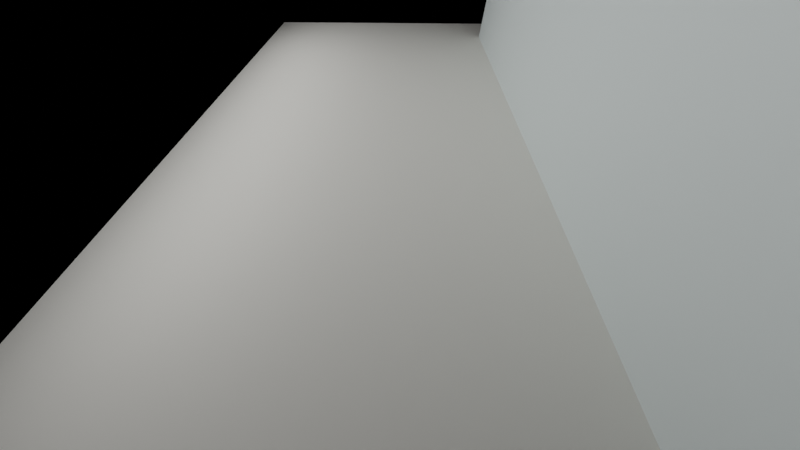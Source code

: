# Source: simple.blend  (saved by Blender 2.82.7; exported with 4.5.12 LTS)
import bpy
from mathutils import Matrix  # noqa: F401  (used for matrix-valued properties, if any)

bpy.ops.wm.read_factory_settings(use_empty=True)
scene = bpy.context.scene
scene.name = 'TargetScene'

# ---- collections
col_collection_001 = bpy.data.collections.new('Collection.001'); scene.collection.children.link(col_collection_001)

# ---- images (referenced by path relative to the original .blend; pixels are not part of the script)
import os
ASSET_DIR = os.environ.get("B2B_ASSET_DIR", "")  # directory of the original .blend (textures are referenced by path, not embedded)
HERE = os.path.dirname(os.path.abspath(__file__))  # packed textures are extracted next to this script under _unpacked/

def load_image(name, relpath, width, height, colorspace="sRGB"):
    """Load a texture the original file referenced (path relative to the .blend, or extracted next to this script)."""
    p = next((c for c in (os.path.join(HERE, relpath), os.path.join(ASSET_DIR, relpath)) if relpath and os.path.exists(c)), "")
    if p:
        img = bpy.data.images.load(p, check_existing=True)
        img.name = name
    else:  # same state as the original file: an image datablock whose file is absent (Cycles renders it pink)
        img = bpy.data.images.new(name, width, height)
        img.source = "FILE"
        img.filepath = "//" + (relpath or name)
    img.colorspace_settings.name = colorspace
    return img
img_background_exr = load_image('background.exr', 'background.exr', 1024, 1024, 'Linear Rec.709')

# ---- materials (node trees are filled in below, after node groups)
mat_material_003 = bpy.data.materials.new('Material.003')
mat_material_003.diffuse_color = (1.0, 0.9787, 0.9163, 1.0)
mat_material = bpy.data.materials.new('Material')
mat_material_4_c = bpy.data.materials.new('Material_4_c')
mat_material_4_c.diffuse_color = (0.552, 0.02122, 0.01096, 1.0)

# ---- node groups
ng_lego_standard = bpy.data.node_groups.new('Lego Standard', 'ShaderNodeTree')
_s = ng_lego_standard.interface.new_socket(name='Shader', in_out='OUTPUT', socket_type='NodeSocketShader')
_s = ng_lego_standard.interface.new_socket(name='Color', in_out='INPUT', socket_type='NodeSocketColor')
_s = ng_lego_standard.interface.new_socket(name='Normal', in_out='INPUT', socket_type='NodeSocketVector')
_s.subtype = 'DIRECTION'
_N = ng_lego_standard.nodes; _L = ng_lego_standard.links
n0 = _N.new('NodeGroupInput'); n0.name = 'Group Input'; n0.location = (-250, 0)
n1 = _N.new('NodeGroupOutput'); n1.name = 'Group Output'; n1.location = (250, 0)
n2 = _N.new('ShaderNodeBsdfPrincipled'); n2.name = 'Principled BSDF'; n2.location = (0, 0)
n2.distribution = 'GGX'
n2.subsurface_method = 'BURLEY'
n2.inputs[2].default_value = 0.1
n2.inputs[3].default_value = 1.45
n2.inputs[8].default_value = 1.0
n2.inputs[9].default_value = (0.05, 0.05, 0.05)
n2.inputs[20].default_value = 0.0
n2.inputs[27].default_value = (0.0, 0.0, 0.0, 1.0)
n2.inputs[28].default_value = 1.0
n3 = _N.new('ShaderNodeMix'); n3.name = 'Mix'; n3.location = (-170, -120)
n3.data_type = 'RGBA'
n3.inputs[0].default_value = 0.05
_L.new(n0.outputs[1], n2.inputs[5])
_L.new(n2.outputs[0], n1.inputs[0])
_L.new(n0.outputs[0], n3.inputs[6])
_L.new(n0.outputs[0], n3.inputs[7])
_L.new(n3.outputs[2], n2.inputs[0])
n1.is_active_output = True
ng_distance_to_center = bpy.data.node_groups.new('Distance-To-Center', 'ShaderNodeTree')
_s = ng_distance_to_center.interface.new_socket(name='Vector', in_out='OUTPUT', socket_type='NodeSocketVector')
_s.subtype = 'DIRECTION'
_N = ng_distance_to_center.nodes; _L = ng_distance_to_center.links
n0 = _N.new('NodeGroupInput'); n0.name = 'Group Input'; n0.location = (-930, 0)
n1 = _N.new('NodeGroupOutput'); n1.name = 'Group Output'; n1.location = (240, 0)
n2 = _N.new('ShaderNodeTexCoord'); n2.name = 'Texture Coordinate'; n2.location = (-730, 0)
n3 = _N.new('ShaderNodeVectorMath'); n3.name = 'Vector Math'; n3.location = (-535, 0)
n3.operation = 'SUBTRACT'
n3.inputs[1].default_value = (0.5, 0.5, 0.5)
n4 = _N.new('ShaderNodeVectorMath'); n4.name = 'Vector Math.001'; n4.location = (-535, -245)
n4.operation = 'NORMALIZE'
n5 = _N.new('ShaderNodeVectorMath'); n5.name = 'Vector Math.002'; n5.location = (-340, -125)
n5.operation = 'DOT_PRODUCT'
n6 = _N.new('ShaderNodeMix'); n6.name = 'Mix'; n6.location = (-145, -125)
n6.data_type = 'RGBA'
n6.blend_type = 'MULTIPLY'
n6.inputs[0].default_value = 1.0
n7 = _N.new('ShaderNodeVectorMath'); n7.name = 'Vector Math.003'; n7.location = (40, 0)
n7.operation = 'SUBTRACT'
_L.new(n2.outputs[0], n3.inputs[0])
_L.new(n2.outputs[1], n4.inputs[0])
_L.new(n3.outputs[0], n5.inputs[0])
_L.new(n4.outputs[0], n5.inputs[1])
_L.new(n5.outputs[1], n6.inputs[6])
_L.new(n4.outputs[0], n6.inputs[7])
_L.new(n3.outputs[0], n7.inputs[0])
_L.new(n6.outputs[2], n7.inputs[1])
_L.new(n7.outputs[0], n1.inputs[0])
n1.is_active_output = True
ng_vector_element_power = bpy.data.node_groups.new('Vector-Element-Power', 'ShaderNodeTree')
_s = ng_vector_element_power.interface.new_socket(name='Vector', in_out='OUTPUT', socket_type='NodeSocketVector')
_s.subtype = 'DIRECTION'
_s = ng_vector_element_power.interface.new_socket(name='Exponent', in_out='INPUT', socket_type='NodeSocketFloat')
_s = ng_vector_element_power.interface.new_socket(name='Vector', in_out='INPUT', socket_type='NodeSocketVector')
_s.subtype = 'DIRECTION'
_N = ng_vector_element_power.nodes; _L = ng_vector_element_power.links
n0 = _N.new('NodeGroupInput'); n0.name = 'Group Input'; n0.location = (-580, 0)
n1 = _N.new('NodeGroupOutput'); n1.name = 'Group Output'; n1.location = (400, 0)
n2 = _N.new('ShaderNodeSeparateXYZ'); n2.name = 'Separate XYZ'; n2.location = (-385, -140)
n3 = _N.new('ShaderNodeMath'); n3.name = 'Math'; n3.location = (-180, 180)
n3.operation = 'ABSOLUTE'
n3.inputs[2].default_value = 0.0
n4 = _N.new('ShaderNodeMath'); n4.name = 'Math.001'; n4.location = (-180, 0)
n4.operation = 'ABSOLUTE'
n4.inputs[2].default_value = 0.0
n5 = _N.new('ShaderNodeMath'); n5.name = 'Math.002'; n5.location = (-180, -180)
n5.operation = 'ABSOLUTE'
n5.inputs[2].default_value = 0.0
n6 = _N.new('ShaderNodeMath'); n6.name = 'Math.003'; n6.location = (20, 180)
n6.operation = 'POWER'
n6.inputs[2].default_value = 0.0
n7 = _N.new('ShaderNodeMath'); n7.name = 'Math.004'; n7.location = (20, 0)
n7.operation = 'POWER'
n7.inputs[2].default_value = 0.0
n8 = _N.new('ShaderNodeMath'); n8.name = 'Math.005'; n8.location = (20, -180)
n8.operation = 'POWER'
n8.inputs[2].default_value = 0.0
n9 = _N.new('ShaderNodeCombineXYZ'); n9.name = 'Combine XYZ'; n9.location = (215, 0)
_L.new(n0.outputs[1], n2.inputs[0])
_L.new(n2.outputs[0], n3.inputs[0])
_L.new(n2.outputs[1], n4.inputs[0])
_L.new(n2.outputs[2], n5.inputs[0])
_L.new(n3.outputs[0], n6.inputs[0])
_L.new(n0.outputs[0], n6.inputs[1])
_L.new(n4.outputs[0], n7.inputs[0])
_L.new(n0.outputs[0], n7.inputs[1])
_L.new(n5.outputs[0], n8.inputs[0])
_L.new(n0.outputs[0], n8.inputs[1])
_L.new(n6.outputs[0], n9.inputs[0])
_L.new(n7.outputs[0], n9.inputs[1])
_L.new(n8.outputs[0], n9.inputs[2])
_L.new(n9.outputs[0], n1.inputs[0])
n1.is_active_output = True
ng_convert_to_normals = bpy.data.node_groups.new('Convert-To-Normals', 'ShaderNodeTree')
_s = ng_convert_to_normals.interface.new_socket(name='Normal', in_out='OUTPUT', socket_type='NodeSocketVector')
_s.subtype = 'DIRECTION'
_s = ng_convert_to_normals.interface.new_socket(name='Vector Length', in_out='INPUT', socket_type='NodeSocketFloat')
_s = ng_convert_to_normals.interface.new_socket(name='Smoothing', in_out='INPUT', socket_type='NodeSocketFloat')
_s = ng_convert_to_normals.interface.new_socket(name='Strength', in_out='INPUT', socket_type='NodeSocketFloat')
_s = ng_convert_to_normals.interface.new_socket(name='Normal', in_out='INPUT', socket_type='NodeSocketVector')
_s.subtype = 'DIRECTION'
_N = ng_convert_to_normals.nodes; _L = ng_convert_to_normals.links
n0 = _N.new('NodeGroupInput'); n0.name = 'Group Input'; n0.location = (-490, 0)
n1 = _N.new('NodeGroupOutput'); n1.name = 'Group Output'; n1.location = (400, 0)
n2 = _N.new('ShaderNodeMath'); n2.name = 'Math'; n2.location = (-290, 150)
n2.operation = 'POWER'
n2.inputs[2].default_value = 0.0
n3 = _N.new('ShaderNodeValToRGB'); n3.name = 'ColorRamp'; n3.location = (-95, 150)
n3.color_ramp.interpolation = 'EASE'
while len(n3.color_ramp.elements) > 1: n3.color_ramp.elements.remove(n3.color_ramp.elements[-1])
n3.color_ramp.elements[0].position = 0.0; n3.color_ramp.elements[0].color = (1.0, 1.0, 1.0, 1.0)
_e = n3.color_ramp.elements.new(0.45); _e.color = (0.0, 0.0, 0.0, 1.0)
n4 = _N.new('ShaderNodeBump'); n4.name = 'Bump'; n4.location = (200, 0)
n4.inputs[1].default_value = 0.02
n4.inputs[2].default_value = 1.0
_L.new(n0.outputs[0], n2.inputs[0])
_L.new(n0.outputs[1], n2.inputs[1])
_L.new(n2.outputs[0], n3.inputs[0])
_L.new(n0.outputs[2], n4.inputs[0])
_L.new(n3.outputs[0], n4.inputs[3])
_L.new(n0.outputs[3], n4.inputs[4])
_L.new(n4.outputs[0], n1.inputs[0])
n1.is_active_output = True
ng_concave_walls = bpy.data.node_groups.new('Concave Walls', 'ShaderNodeTree')
_s = ng_concave_walls.interface.new_socket(name='Normal', in_out='OUTPUT', socket_type='NodeSocketVector')
_s.subtype = 'DIRECTION'
_s = ng_concave_walls.interface.new_socket(name='Strength', in_out='INPUT', socket_type='NodeSocketFloat')
_s = ng_concave_walls.interface.new_socket(name='Normal', in_out='INPUT', socket_type='NodeSocketVector')
_s.subtype = 'DIRECTION'
_N = ng_concave_walls.nodes; _L = ng_concave_walls.links
n0 = _N.new('NodeGroupInput'); n0.name = 'Group Input'; n0.location = (-530, 0)
n1 = _N.new('NodeGroupOutput'); n1.name = 'Group Output'; n1.location = (300, 0)
n2 = _N.new('ShaderNodeGroup'); n2.name = 'Group'; n2.location = (-340, 105)
n2.node_tree = ng_distance_to_center
n3 = _N.new('ShaderNodeGroup'); n3.name = 'Group.001'; n3.location = (-120, 105)
n3.node_tree = ng_vector_element_power
n3.inputs[0].default_value = 4.0
n4 = _N.new('ShaderNodeGroup'); n4.name = 'Group.002'; n4.location = (90, 0)
n4.node_tree = ng_convert_to_normals
n4.inputs[1].default_value = 0.3
_L.new(n2.outputs[0], n3.inputs[1])
_L.new(n3.outputs[0], n4.inputs[0])
_L.new(n0.outputs[0], n4.inputs[2])
_L.new(n0.outputs[1], n4.inputs[3])
_L.new(n4.outputs[0], n1.inputs[0])
n1.is_active_output = True

# ---- material node trees
mat_material.use_nodes = True; mat_material.node_tree.nodes.clear()
_N = mat_material.node_tree.nodes; _L = mat_material.node_tree.links
n0 = _N.new('ShaderNodeOutputMaterial'); n0.name = 'Material Output'; n0.location = (300, 300)
n1 = _N.new('ShaderNodeBsdfPrincipled'); n1.name = 'Principled BSDF'; n1.location = (10, 300)
n1.distribution = 'GGX'
n1.subsurface_method = 'BURLEY'
n1.inputs[0].default_value = (0.9114, 1.0, 1.0, 1.0)
n1.inputs[3].default_value = 1.45
n1.inputs[27].default_value = (0.0, 0.0, 0.0, 1.0)
n1.inputs[28].default_value = 1.0
_L.new(n1.outputs[0], n0.inputs[0])
n0.is_active_output = True
mat_material_4_c.use_nodes = True; mat_material_4_c.node_tree.nodes.clear()
_N = mat_material_4_c.node_tree.nodes; _L = mat_material_4_c.node_tree.links
n0 = _N.new('ShaderNodeGroup'); n0.name = 'Group'; n0.location = (0, 5)
n0.node_tree = ng_lego_standard
n0.inputs[0].default_value = (0.552, 0.02122, 0.01096, 1.0)
n1 = _N.new('ShaderNodeOutputMaterial'); n1.name = 'Material Output'; n1.location = (200, 0)
n2 = _N.new('ShaderNodeGroup'); n2.name = 'Group.001'; n2.location = (-200, 5)
n2.node_tree = ng_concave_walls
n2.inputs[0].default_value = 0.2
n2.inputs[1].default_value = (0.0, 0.0, 0.0)
_L.new(n0.outputs[0], n1.inputs[0])
_L.new(n2.outputs[0], n0.inputs[1])
n1.is_active_output = True

# ---- world
world_world_001 = bpy.data.worlds.new('World.001'); scene.world = world_world_001
world_world_001.use_nodes = True; world_world_001.node_tree.nodes.clear()
_N = world_world_001.node_tree.nodes; _L = world_world_001.node_tree.links
n0 = _N.new('ShaderNodeOutputWorld'); n0.name = 'World Output'; n0.location = (300, 300)
n1 = _N.new('ShaderNodeTexEnvironment'); n1.name = 'LegoEnvMap'; n1.location = (-250, 300)
n1.image = img_background_exr
n0.is_active_output = True
world_world_001.color = (0.05088, 0.05088, 0.05088)
world_world_001.use_sun_shadow = False
world_world_001.sun_shadow_jitter_overblur = 0.0

# ---- cameras
cam_camera_001 = bpy.data.cameras.new('Camera.001')
cam_camera_001.sensor_fit = 'VERTICAL'
cam_camera_001.clip_end = 1e+04
cam_camera_001.lens = 10.0
cam_camera_001.sensor_width = 32.0
cam_camera_001.sensor_height = 18.0
cam_camera_001.ortho_scale = 7.314
cam_camera_001.display_size = 100.0
cam_camera_001.show_composition_center = True
cam_camera_001.dof.focus_distance = 0.0
cam_camera_001.dof.aperture_fstop = 5.6

# ---- lights
light_area_006 = bpy.data.lights.new('Area.006', 'AREA')
light_area_006.transmission_factor = 0.0
light_area_006.energy = 39.27
light_area_006.shadow_soft_size = 2.317
light_area_006.shadow_maximum_resolution = 0.006
light_area_006.use_absolute_resolution = True
light_area_006.size = 2.317
light_area_006.size_y = 1.0
light_area_001 = bpy.data.lights.new('Area.001', 'AREA')
light_area_001.transmission_factor = 0.0
light_area_001.energy = 314.2
light_area_001.shadow_soft_size = 2.317
light_area_001.shadow_maximum_resolution = 0.006
light_area_001.use_absolute_resolution = True
light_area_001.size = 2.317
light_area_001.size_y = 1.0

# ---- meshes
me_plane_001 = bpy.data.meshes.new('Plane.001')
me_plane_001.from_pydata([(-1.0, -1.0, 0.0), (1.0, -1.0, 0.0), (-1.0, 1.0, 0.0), (1.0, 1.0, 0.0)], [], [(0, 1, 3, 2)])
_uv = me_plane_001.uv_layers.new(name='UVMap')
_uv.uv.foreach_set('vector', [0.0, 0.0, 1.0, 0.0, 1.0, 1.0, 0.0, 1.0])
me_plane_001.materials.append(mat_material_003)
me_plane_001.use_remesh_fix_poles = True
me_plane_001.use_remesh_preserve_attributes = False
me_plane_001.use_mirror_vertex_groups = False
me_plane_001.update()
me_cube = bpy.data.meshes.new('Cube')
me_cube.from_pydata([(-1.0, -1.0, -1.0), (-1.0, -1.0, 1.0), (-1.0, 1.0, -1.0), (-1.0, 1.0, 1.0), (1.0, -1.0, -1.0), (1.0, -1.0, 1.0), (1.0, 1.0, -1.0), (1.0, 1.0, 1.0)], [], [(0, 1, 3, 2), (2, 3, 7, 6), (6, 7, 5, 4), (4, 5, 1, 0), (2, 6, 4, 0), (7, 3, 1, 5)])
me_cube.polygons.foreach_set('use_smooth', [True] * 6)
_uv = me_cube.uv_layers.new(name='UVMap')
_uv.uv.foreach_set('vector', [0.375, 0.0, 0.625, 0.0, 0.625, 0.25, 0.375, 0.25, 0.375, 0.25, 0.625, 0.25, 0.625, 0.5, 0.375, 0.5, 0.375, 0.5, 0.625, 0.5, 0.625, 0.75, 0.375, 0.75, 0.375, 0.75, 0.625, 0.75, 0.625, 1.0, 0.375, 1.0, 0.125, 0.5, 0.375, 0.5, 0.375, 0.75, 0.125, 0.75, 0.625, 0.5, 0.875, 0.5, 0.875, 0.75, 0.625, 0.75])
me_cube.materials.append(mat_material)
me_cube.use_remesh_fix_poles = True
me_cube.use_remesh_preserve_attributes = False
me_cube.use_mirror_vertex_groups = False
me_cube.update()
me_mesh_1_dat_4_003 = bpy.data.meshes.new('Mesh_1.dat_4.003')
me_mesh_1_dat_4_003.from_pydata([(0.3999, 0.1556, -0.5006), (-0.3601, 0.1156, -0.5006), (-0.3601, -0.2044, -0.5006), (0.3999, -0.2444, -0.5006), (0.3599, 0.1156, -0.5006), (0.3599, -0.2444, 0.4194), (-0.4001, -0.2444, -0.5006), (-0.4001, -0.2444, 0.4594), (-0.3601, -0.2444, 0.4194), (0.3999, -0.2444, 0.4594), (0.3414, -0.2629, 0.0194), (-0.3422, -0.2623, -0.0206), (0.3369, 0.07089, 0.4594), (0.3399, 0.05558, 0.4594), (0.3282, 0.08387, 0.4594), (0.3152, 0.09254, 0.4994), (0.3152, 0.09254, 0.4594), (0.2999, 0.09558, 0.4994), (0.2999, 0.09558, 0.4594), (0.2846, 0.09254, 0.4594), (0.2716, 0.08387, 0.4994), (0.2716, 0.08387, 0.4594), (0.2599, 0.05558, 0.4594), (0.263, 0.07089, 0.4594), (0.263, 0.04027, 0.4994), (0.2716, 0.0273, 0.4994), (0.2716, 0.0273, 0.4594), (0.263, 0.04027, 0.4594), (0.2846, 0.01863, 0.4994), (0.2999, 0.01558, 0.4594), (0.2846, 0.01863, 0.4594), (0.3152, 0.01863, 0.4594), (0.3152, 0.01863, 0.4994), (0.3282, 0.0273, 0.4594), (0.3369, 0.04027, 0.4594), (0.3399, 0.05558, 0.4994), (0.3599, 0.05558, 0.4594), (0.3554, 0.07854, 0.4594), (0.3423, 0.09801, 0.4594), (0.3554, 0.07854, 0.4994), (0.3229, 0.111, 0.4594), (0.3229, 0.111, 0.4994), (0.2999, 0.1156, 0.4594), (0.277, 0.111, 0.4594), (0.277, 0.111, 0.4994), (0.2999, 0.1156, 0.4994), (0.2575, 0.09801, 0.4994), (0.2575, 0.09801, 0.4594), (0.2445, 0.07854, 0.4594), (0.2445, 0.07854, 0.4994), (0.2399, 0.05558, 0.4594), (0.2445, 0.03262, 0.4594), (0.2445, 0.03262, 0.4994), (0.2575, 0.01316, 0.4594), (0.277, 0.0001481, 0.4594), (0.2999, -0.004418, 0.4594), (0.277, 0.0001481, 0.4994), (0.3229, 0.0001481, 0.4594), (0.3423, 0.01316, 0.4594), (0.3554, 0.03262, 0.4594), (0.3554, 0.03262, 0.4994), (0.3599, 0.05558, 0.4994), (0.2846, 0.09254, 0.4994), (0.263, 0.07089, 0.4994), (0.2399, 0.05558, 0.4994), (0.2599, 0.05558, 0.4994), (0.2575, 0.01316, 0.4994), (0.2999, -0.004418, 0.4994), (0.2999, 0.01558, 0.4994), (0.3282, 0.0273, 0.4994), (0.3229, 0.0001481, 0.4994), (0.3369, 0.04027, 0.4994), (0.3423, 0.01316, 0.4994), (0.3369, 0.07089, 0.4994), (0.3423, 0.09801, 0.4994), (0.3282, 0.08387, 0.4994), (0.1369, 0.07089, 0.4594), (0.1282, 0.08387, 0.4594), (0.1152, 0.09254, 0.4994), (0.1152, 0.09254, 0.4594), (0.09992, 0.09558, 0.4594), (0.07164, 0.08387, 0.4594), (0.08461, 0.09254, 0.4594), (0.06297, 0.07089, 0.4594), (0.06297, 0.07089, 0.4994), (0.05992, 0.05558, 0.4594), (0.06297, 0.04027, 0.4994), (0.06297, 0.04027, 0.4594), (0.07164, 0.0273, 0.4994), (0.07164, 0.0273, 0.4594), (0.09992, 0.01558, 0.4594), (0.08461, 0.01863, 0.4594), (0.09992, 0.01558, 0.4994), (0.1152, 0.01863, 0.4594), (0.1282, 0.0273, 0.4994), (0.1282, 0.0273, 0.4594), (0.1369, 0.04027, 0.4994), (0.1399, 0.05558, 0.4594), (0.1369, 0.04027, 0.4594), (0.1599, 0.05558, 0.4594), (0.1554, 0.07854, 0.4994), (0.1554, 0.07854, 0.4594), (0.1423, 0.09801, 0.4594), (0.1423, 0.09801, 0.4994), (0.1229, 0.111, 0.4594), (0.09992, 0.1156, 0.4594), (0.07696, 0.111, 0.4594), (0.0575, 0.09801, 0.4594), (0.04449, 0.07854, 0.4994), (0.0575, 0.09801, 0.4994), (0.04449, 0.07854, 0.4594), (0.03992, 0.05558, 0.4594), (0.03992, 0.05558, 0.4994), (0.04449, 0.03262, 0.4594), (0.0575, 0.01316, 0.4594), (0.0575, 0.01316, 0.4994), (0.04449, 0.03262, 0.4994), (0.07696, 0.0001481, 0.4594), (0.09992, -0.004418, 0.4994), (0.09992, -0.004418, 0.4594), (0.1229, 0.0001481, 0.4594), (0.1423, 0.01316, 0.4994), (0.1423, 0.01316, 0.4594), (0.1554, 0.03262, 0.4594), (0.1599, 0.05558, 0.4994), (0.07696, 0.111, 0.4994), (0.08461, 0.09254, 0.4994), (0.09992, 0.09558, 0.4994), (0.09992, 0.1156, 0.4994), (0.07164, 0.08387, 0.4994), (0.05992, 0.05558, 0.4994), (0.07696, 0.0001481, 0.4994), (0.08461, 0.01863, 0.4994), (0.1229, 0.0001481, 0.4994), (0.1152, 0.01863, 0.4994), (0.1554, 0.03262, 0.4994), (0.1369, 0.07089, 0.4994), (0.1399, 0.05558, 0.4994), (0.1282, 0.08387, 0.4994), (0.1229, 0.111, 0.4994), (-0.06008, 0.05558, 0.4994), (-0.06312, 0.07089, 0.4594), (-0.06008, 0.05558, 0.4594), (-0.08477, 0.09254, 0.4594), (-0.07179, 0.08387, 0.4594), (-0.1154, 0.09254, 0.4594), (-0.1001, 0.09558, 0.4594), (-0.1154, 0.09254, 0.4994), (-0.137, 0.07089, 0.4994), (-0.1284, 0.08387, 0.4594), (-0.1401, 0.05558, 0.4994), (-0.137, 0.07089, 0.4594), (-0.1401, 0.05558, 0.4594), (-0.137, 0.04027, 0.4594), (-0.1154, 0.01863, 0.4994), (-0.1154, 0.01863, 0.4594), (-0.1284, 0.0273, 0.4594), (-0.1001, 0.01558, 0.4594), (-0.08477, 0.01863, 0.4994), (-0.07179, 0.0273, 0.4994), (-0.07179, 0.0273, 0.4594), (-0.08477, 0.01863, 0.4594), (-0.06312, 0.04027, 0.4994), (-0.06312, 0.04027, 0.4594), (-0.04464, 0.07854, 0.4994), (-0.04464, 0.07854, 0.4594), (-0.05765, 0.09801, 0.4594), (-0.07712, 0.111, 0.4994), (-0.07712, 0.111, 0.4594), (-0.1001, 0.1156, 0.4594), (-0.123, 0.111, 0.4594), (-0.123, 0.111, 0.4994), (-0.1001, 0.1156, 0.4994), (-0.1425, 0.09801, 0.4594), (-0.1555, 0.07854, 0.4594), (-0.1601, 0.05558, 0.4594), (-0.1555, 0.07854, 0.4994), (-0.1555, 0.03262, 0.4994), (-0.1555, 0.03262, 0.4594), (-0.1425, 0.01316, 0.4994), (-0.1425, 0.01316, 0.4594), (-0.123, 0.0001481, 0.4594), (-0.1001, -0.004418, 0.4994), (-0.1001, -0.004418, 0.4594), (-0.07712, 0.0001481, 0.4994), (-0.07712, 0.0001481, 0.4594), (-0.05765, 0.01316, 0.4594), (-0.04464, 0.03262, 0.4594), (-0.04008, 0.05558, 0.4594), (-0.04008, 0.05558, 0.4994), (-0.04464, 0.03262, 0.4994), (-0.1001, 0.09558, 0.4994), (-0.1425, 0.09801, 0.4994), (-0.1284, 0.08387, 0.4994), (-0.1601, 0.05558, 0.4994), (-0.1284, 0.0273, 0.4994), (-0.137, 0.04027, 0.4994), (-0.123, 0.0001481, 0.4994), (-0.1001, 0.01558, 0.4994), (-0.05765, 0.01316, 0.4994), (-0.06312, 0.07089, 0.4994), (-0.07179, 0.08387, 0.4994), (-0.05765, 0.09801, 0.4994), (-0.08477, 0.09254, 0.4994), (-0.2631, 0.07089, 0.4994), (-0.2601, 0.05558, 0.4594), (-0.2718, 0.08387, 0.4594), (-0.2631, 0.07089, 0.4594), (-0.2848, 0.09254, 0.4994), (-0.2848, 0.09254, 0.4594), (-0.3001, 0.09558, 0.4994), (-0.3154, 0.09254, 0.4994), (-0.3154, 0.09254, 0.4594), (-0.3001, 0.09558, 0.4594), (-0.337, 0.07089, 0.4594), (-0.3284, 0.08387, 0.4594), (-0.3401, 0.05558, 0.4994), (-0.3401, 0.05558, 0.4594), (-0.337, 0.04027, 0.4994), (-0.3284, 0.0273, 0.4594), (-0.337, 0.04027, 0.4594), (-0.3284, 0.0273, 0.4994), (-0.3154, 0.01863, 0.4994), (-0.3001, 0.01558, 0.4994), (-0.3001, 0.01558, 0.4594), (-0.3154, 0.01863, 0.4594), (-0.2848, 0.01863, 0.4994), (-0.2848, 0.01863, 0.4594), (-0.2718, 0.0273, 0.4594), (-0.2601, 0.05558, 0.4994), (-0.2631, 0.04027, 0.4594), (-0.2401, 0.05558, 0.4594), (-0.2446, 0.07854, 0.4594), (-0.2446, 0.07854, 0.4994), (-0.2577, 0.09801, 0.4994), (-0.2577, 0.09801, 0.4594), (-0.2771, 0.111, 0.4594), (-0.3001, 0.1156, 0.4594), (-0.323, 0.111, 0.4594), (-0.3425, 0.09801, 0.4994), (-0.3425, 0.09801, 0.4594), (-0.3555, 0.07854, 0.4994), (-0.3555, 0.07854, 0.4594), (-0.3601, 0.05558, 0.4594), (-0.3555, 0.03262, 0.4594), (-0.3425, 0.01316, 0.4994), (-0.3425, 0.01316, 0.4594), (-0.323, 0.0001481, 0.4594), (-0.3001, -0.004418, 0.4594), (-0.3001, -0.004418, 0.4994), (-0.2771, 0.0001481, 0.4594), (-0.2577, 0.01316, 0.4594), (-0.2446, 0.03262, 0.4594), (-0.2401, 0.05558, 0.4994), (-0.3001, 0.1156, 0.4994), (-0.323, 0.111, 0.4994), (-0.337, 0.07089, 0.4994), (-0.3284, 0.08387, 0.4994), (-0.3601, 0.05558, 0.4994), (-0.3555, 0.03262, 0.4994), (-0.323, 0.0001481, 0.4994), (-0.2771, 0.0001481, 0.4994), (-0.2718, 0.0273, 0.4994), (-0.2577, 0.01316, 0.4994), (-0.2631, 0.04027, 0.4994), (-0.2446, 0.03262, 0.4994), (-0.2718, 0.08387, 0.4994), (-0.2771, 0.111, 0.4994), (0.3399, -0.1444, 0.4594), (0.3369, -0.1291, 0.4594), (0.3152, -0.1075, 0.4994), (0.3152, -0.1075, 0.4594), (0.3282, -0.1161, 0.4594), (0.2999, -0.1044, 0.4994), (0.2999, -0.1044, 0.4594), (0.2846, -0.1075, 0.4594), (0.2716, -0.1161, 0.4994), (0.263, -0.1291, 0.4994), (0.263, -0.1291, 0.4594), (0.2716, -0.1161, 0.4594), (0.2599, -0.1444, 0.4594), (0.263, -0.1597, 0.4994), (0.263, -0.1597, 0.4594), (0.2846, -0.1814, 0.4594), (0.2716, -0.1727, 0.4594), (0.2846, -0.1814, 0.4994), (0.2999, -0.1844, 0.4994), (0.3152, -0.1814, 0.4594), (0.2999, -0.1844, 0.4594), (0.3369, -0.1597, 0.4994), (0.3369, -0.1597, 0.4594), (0.3282, -0.1727, 0.4594), (0.3554, -0.1215, 0.4594), (0.3599, -0.1444, 0.4994), (0.3423, -0.102, 0.4994), (0.3423, -0.102, 0.4594), (0.3229, -0.08898, 0.4594), (0.2999, -0.08442, 0.4594), (0.277, -0.08898, 0.4594), (0.277, -0.08898, 0.4994), (0.2575, -0.102, 0.4594), (0.2575, -0.102, 0.4994), (0.2445, -0.1215, 0.4594), (0.2399, -0.1444, 0.4594), (0.2445, -0.1674, 0.4594), (0.2575, -0.1868, 0.4594), (0.277, -0.1999, 0.4594), (0.2999, -0.2044, 0.4594), (0.3229, -0.1999, 0.4994), (0.2999, -0.2044, 0.4994), (0.3229, -0.1999, 0.4594), (0.3423, -0.1868, 0.4594), (0.3554, -0.1674, 0.4594), (0.3599, -0.1444, 0.4594), (0.3554, -0.1674, 0.4994), (0.2846, -0.1075, 0.4994), (0.2999, -0.08442, 0.4994), (0.2445, -0.1215, 0.4994), (0.2399, -0.1444, 0.4994), (0.2599, -0.1444, 0.4994), (0.2445, -0.1674, 0.4994), (0.2575, -0.1868, 0.4994), (0.2716, -0.1727, 0.4994), (0.277, -0.1999, 0.4994), (0.3152, -0.1814, 0.4994), (0.3282, -0.1727, 0.4994), (0.3423, -0.1868, 0.4994), (0.3399, -0.1444, 0.4994), (0.3554, -0.1215, 0.4994), (0.3369, -0.1291, 0.4994), (0.3282, -0.1161, 0.4994), (0.3229, -0.08898, 0.4994), (0.1369, -0.1291, 0.4594), (0.1369, -0.1291, 0.4994), (0.1282, -0.1161, 0.4594), (0.1282, -0.1161, 0.4994), (0.1152, -0.1075, 0.4994), (0.09992, -0.1044, 0.4994), (0.09992, -0.1044, 0.4594), (0.1152, -0.1075, 0.4594), (0.08461, -0.1075, 0.4994), (0.07164, -0.1161, 0.4594), (0.08461, -0.1075, 0.4594), (0.07164, -0.1161, 0.4994), (0.06297, -0.1291, 0.4994), (0.05992, -0.1444, 0.4994), (0.05992, -0.1444, 0.4594), (0.06297, -0.1291, 0.4594), (0.06297, -0.1597, 0.4994), (0.07164, -0.1727, 0.4594), (0.06297, -0.1597, 0.4594), (0.09992, -0.1844, 0.4994), (0.09992, -0.1844, 0.4594), (0.08461, -0.1814, 0.4594), (0.1152, -0.1814, 0.4594), (0.1152, -0.1814, 0.4994), (0.1282, -0.1727, 0.4594), (0.1369, -0.1597, 0.4594), (0.1369, -0.1597, 0.4994), (0.1399, -0.1444, 0.4594), (0.1554, -0.1215, 0.4994), (0.1554, -0.1215, 0.4594), (0.1423, -0.102, 0.4994), (0.1423, -0.102, 0.4594), (0.1229, -0.08898, 0.4994), (0.1229, -0.08898, 0.4594), (0.09992, -0.08442, 0.4594), (0.07696, -0.08898, 0.4994), (0.07696, -0.08898, 0.4594), (0.0575, -0.102, 0.4594), (0.04449, -0.1215, 0.4594), (0.0575, -0.102, 0.4994), (0.03992, -0.1444, 0.4594), (0.03992, -0.1444, 0.4994), (0.04449, -0.1674, 0.4594), (0.04449, -0.1674, 0.4994), (0.0575, -0.1868, 0.4594), (0.07696, -0.1999, 0.4594), (0.09992, -0.2044, 0.4594), (0.09992, -0.2044, 0.4994), (0.1229, -0.1999, 0.4594), (0.1229, -0.1999, 0.4994), (0.1423, -0.1868, 0.4594), (0.1423, -0.1868, 0.4994), (0.1554, -0.1674, 0.4594), (0.1599, -0.1444, 0.4594), (0.04449, -0.1215, 0.4994), (0.0575, -0.1868, 0.4994), (0.07696, -0.1999, 0.4994), (0.07164, -0.1727, 0.4994), (0.08461, -0.1814, 0.4994), (0.1282, -0.1727, 0.4994), (0.1554, -0.1674, 0.4994), (0.1399, -0.1444, 0.4994), (0.1599, -0.1444, 0.4994), (0.09992, -0.08442, 0.4994), (-0.06008, -0.1444, 0.4994), (-0.06312, -0.1291, 0.4994), (-0.06312, -0.1291, 0.4594), (-0.07179, -0.1161, 0.4994), (-0.08477, -0.1075, 0.4994), (-0.08477, -0.1075, 0.4594), (-0.07179, -0.1161, 0.4594), (-0.1154, -0.1075, 0.4594), (-0.1001, -0.1044, 0.4594), (-0.1154, -0.1075, 0.4994), (-0.1284, -0.1161, 0.4594), (-0.137, -0.1291, 0.4594), (-0.1401, -0.1444, 0.4594), (-0.1284, -0.1727, 0.4594), (-0.137, -0.1597, 0.4594), (-0.1001, -0.1844, 0.4594), (-0.1154, -0.1814, 0.4594), (-0.08477, -0.1814, 0.4994), (-0.07179, -0.1727, 0.4594), (-0.08477, -0.1814, 0.4594), (-0.06312, -0.1597, 0.4594), (-0.06008, -0.1444, 0.4594), (-0.04008, -0.1444, 0.4594), (-0.04464, -0.1215, 0.4594), (-0.05765, -0.102, 0.4594), (-0.05765, -0.102, 0.4994), (-0.07712, -0.08898, 0.4594), (-0.1001, -0.08442, 0.4594), (-0.123, -0.08898, 0.4594), (-0.1425, -0.102, 0.4594), (-0.1555, -0.1215, 0.4594), (-0.1555, -0.1215, 0.4994), (-0.1601, -0.1444, 0.4594), (-0.1555, -0.1674, 0.4594), (-0.1601, -0.1444, 0.4994), (-0.1425, -0.1868, 0.4594), (-0.123, -0.1999, 0.4594), (-0.1001, -0.2044, 0.4594), (-0.07712, -0.1999, 0.4594), (-0.05765, -0.1868, 0.4594), (-0.04464, -0.1674, 0.4594), (-0.04464, -0.1674, 0.4994), (-0.123, -0.08898, 0.4994), (-0.1425, -0.102, 0.4994), (-0.1284, -0.1161, 0.4994), (-0.137, -0.1291, 0.4994), (-0.1555, -0.1674, 0.4994), (-0.1401, -0.1444, 0.4994), (-0.1425, -0.1868, 0.4994), (-0.137, -0.1597, 0.4994), (-0.123, -0.1999, 0.4994), (-0.1154, -0.1814, 0.4994), (-0.1284, -0.1727, 0.4994), (-0.1001, -0.2044, 0.4994), (-0.1001, -0.1844, 0.4994), (-0.07712, -0.1999, 0.4994), (-0.06312, -0.1597, 0.4994), (-0.07179, -0.1727, 0.4994), (-0.05765, -0.1868, 0.4994), (-0.04008, -0.1444, 0.4994), (-0.04464, -0.1215, 0.4994), (-0.1001, -0.08442, 0.4994), (-0.1001, -0.1044, 0.4994), (-0.07712, -0.08898, 0.4994), (-0.2601, -0.1444, 0.4994), (-0.2631, -0.1291, 0.4994), (-0.2631, -0.1291, 0.4594), (-0.2718, -0.1161, 0.4594), (-0.2848, -0.1075, 0.4994), (-0.3001, -0.1044, 0.4594), (-0.2848, -0.1075, 0.4594), (-0.3284, -0.1161, 0.4594), (-0.3154, -0.1075, 0.4594), (-0.337, -0.1291, 0.4594), (-0.3401, -0.1444, 0.4594), (-0.3284, -0.1727, 0.4594), (-0.337, -0.1597, 0.4594), (-0.3284, -0.1727, 0.4994), (-0.3001, -0.1844, 0.4594), (-0.3154, -0.1814, 0.4594), (-0.2848, -0.1814, 0.4994), (-0.2848, -0.1814, 0.4594), (-0.2718, -0.1727, 0.4994), (-0.2631, -0.1597, 0.4594), (-0.2718, -0.1727, 0.4594), (-0.2631, -0.1597, 0.4994), (-0.2601, -0.1444, 0.4594), (-0.2446, -0.1215, 0.4594), (-0.2577, -0.102, 0.4594), (-0.2771, -0.08898, 0.4594), (-0.2577, -0.102, 0.4994), (-0.3001, -0.08442, 0.4594), (-0.2771, -0.08898, 0.4994), (-0.323, -0.08898, 0.4594), (-0.3425, -0.102, 0.4594), (-0.3555, -0.1215, 0.4594), (-0.3555, -0.1215, 0.4994), (-0.3601, -0.1444, 0.4594), (-0.3555, -0.1674, 0.4594), (-0.3425, -0.1868, 0.4594), (-0.323, -0.1999, 0.4594), (-0.3001, -0.2044, 0.4594), (-0.2771, -0.1999, 0.4594), (-0.2577, -0.1868, 0.4594), (-0.2577, -0.1868, 0.4994), (-0.2446, -0.1674, 0.4594), (-0.2401, -0.1444, 0.4594), (-0.323, -0.08898, 0.4994), (-0.3154, -0.1075, 0.4994), (-0.3001, -0.1044, 0.4994), (-0.3425, -0.102, 0.4994), (-0.3284, -0.1161, 0.4994), (-0.3601, -0.1444, 0.4994), (-0.3401, -0.1444, 0.4994), (-0.337, -0.1291, 0.4994), (-0.3555, -0.1674, 0.4994), (-0.3425, -0.1868, 0.4994), (-0.337, -0.1597, 0.4994), (-0.3001, -0.2044, 0.4994), (-0.3154, -0.1814, 0.4994), (-0.323, -0.1999, 0.4994), (-0.3001, -0.1844, 0.4994), (-0.2771, -0.1999, 0.4994), (-0.2446, -0.1674, 0.4994), (-0.2446, -0.1215, 0.4994), (-0.2401, -0.1444, 0.4994), (-0.2718, -0.1161, 0.4994), (-0.3001, -0.08442, 0.4994), (0.3999, 0.1556, 0.4594), (-0.4001, 0.1556, -0.5006), (-0.4001, 0.1556, 0.4594), (0.2599, -0.04442, -0.4606), (0.2554, -0.02146, -0.4606), (0.2423, -0.001992, -0.4606), (0.2423, -0.001992, -0.5006), (0.2229, 0.01102, -0.4606), (0.1999, 0.01558, -0.4606), (0.177, 0.01102, -0.4606), (0.1575, -0.001992, -0.4606), (0.177, 0.01102, -0.5006), (0.1445, -0.02146, -0.4606), (0.1399, -0.04442, -0.4606), (0.1445, -0.06738, -0.4606), (0.1445, -0.06738, -0.5006), (0.1575, -0.08684, -0.4606), (0.177, -0.09985, -0.4606), (0.177, -0.09985, -0.5006), (0.1999, -0.1044, -0.4606), (0.2229, -0.09985, -0.4606), (0.1999, -0.1044, -0.5006), (0.2423, -0.08684, -0.4606), (0.2554, -0.06738, -0.4606), (0.2423, -0.08684, -0.5006), (0.2599, -0.04442, -0.5006), (0.2799, -0.04442, -0.5006), (0.2738, -0.0138, -0.4606), (0.2305, 0.02949, -0.4606), (0.2565, 0.01215, -0.4606), (0.1999, 0.03558, -0.4606), (0.1999, 0.03558, -0.5006), (0.1693, 0.02949, -0.5006), (0.1693, 0.02949, -0.4606), (0.1434, 0.01215, -0.5006), (0.1434, 0.01215, -0.4606), (0.126, -0.0138, -0.4606), (0.1199, -0.04442, -0.5006), (0.126, -0.07503, -0.4606), (0.1199, -0.04442, -0.4606), (0.126, -0.07503, -0.5006), (0.1434, -0.101, -0.4606), (0.1693, -0.1183, -0.4606), (0.1693, -0.1183, -0.5006), (0.1999, -0.1244, -0.4606), (0.2565, -0.101, -0.5006), (0.2565, -0.101, -0.4606), (0.2305, -0.1183, -0.4606), (0.2738, -0.07503, -0.5006), (0.2799, -0.04442, -0.4606), (0.2738, -0.07503, -0.4606), (0.1575, -0.001992, -0.5006), (0.1445, -0.02146, -0.5006), (0.126, -0.0138, -0.5006), (0.1399, -0.04442, -0.5006), (0.1575, -0.08684, -0.5006), (0.1434, -0.101, -0.5006), (0.1999, -0.1244, -0.5006), (0.2229, -0.09985, -0.5006), (0.2305, -0.1183, -0.5006), (0.2554, -0.06738, -0.5006), (0.2738, -0.0138, -0.5006), (0.2554, -0.02146, -0.5006), (0.2565, 0.01215, -0.5006), (0.2229, 0.01102, -0.5006), (0.2305, 0.02949, -0.5006), (0.1999, 0.01558, -0.5006), (0.05992, -0.04442, -0.4606), (0.05536, -0.02146, -0.4606), (0.04235, -0.001992, -0.4606), (0.05536, -0.02146, -0.5006), (0.02288, 0.01102, -0.4606), (0.04235, -0.001992, -0.5006), (-7.761e-05, 0.01558, -0.4606), (0.02288, 0.01102, -0.5006), (-7.761e-05, 0.01558, -0.5006), (-0.02304, 0.01102, -0.4606), (-0.0425, -0.001992, -0.4606), (-0.05551, -0.02146, -0.4606), (-0.06008, -0.04442, -0.4606), (-0.05551, -0.06738, -0.4606), (-0.06008, -0.04442, -0.5006), (-0.0425, -0.08684, -0.4606), (-0.05551, -0.06738, -0.5006), (-0.02304, -0.09985, -0.4606), (-7.761e-05, -0.1044, -0.4606), (0.02288, -0.09985, -0.4606), (0.02288, -0.09985, -0.5006), (0.04235, -0.08684, -0.4606), (0.05536, -0.06738, -0.4606), (0.05992, -0.04442, -0.5006), (0.05536, -0.06738, -0.5006), (0.07992, -0.04442, -0.5006), (0.07992, -0.04442, -0.4606), (0.07383, -0.0138, -0.5006), (0.05649, 0.01215, -0.4606), (0.07383, -0.0138, -0.4606), (0.03054, 0.02949, -0.5006), (0.03054, 0.02949, -0.4606), (-0.03069, 0.02949, -0.5006), (-0.03069, 0.02949, -0.4606), (-7.761e-05, 0.03558, -0.4606), (-0.05665, 0.01215, -0.5006), (-0.05665, 0.01215, -0.4606), (-0.07399, -0.0138, -0.4606), (-0.07399, -0.0138, -0.5006), (-0.08008, -0.04442, -0.4606), (-0.07399, -0.07503, -0.4606), (-0.05665, -0.101, -0.5006), (-0.03069, -0.1183, -0.4606), (-0.05665, -0.101, -0.4606), (-7.761e-05, -0.1244, -0.4606), (0.05649, -0.101, -0.5006), (0.05649, -0.101, -0.4606), (0.03054, -0.1183, -0.4606), (0.07383, -0.07503, -0.5006), (0.07383, -0.07503, -0.4606), (-0.02304, 0.01102, -0.5006), (-0.0425, -0.001992, -0.5006), (-0.05551, -0.02146, -0.5006), (-0.08008, -0.04442, -0.5006), (-0.07399, -0.07503, -0.5006), (-0.0425, -0.08684, -0.5006), (-0.03069, -0.1183, -0.5006), (-0.02304, -0.09985, -0.5006), (-7.761e-05, -0.1044, -0.5006), (-7.761e-05, -0.1244, -0.5006), (0.03054, -0.1183, -0.5006), (0.04235, -0.08684, -0.5006), (0.05649, 0.01215, -0.5006), (-7.761e-05, 0.03558, -0.5006), (-0.1446, -0.02146, -0.4606), (-0.1577, -0.001992, -0.4606), (-0.1771, 0.01102, -0.4606), (-0.2001, 0.01558, -0.5006), (-0.1771, 0.01102, -0.5006), (-0.2001, 0.01558, -0.4606), (-0.223, 0.01102, -0.4606), (-0.2425, -0.001992, -0.4606), (-0.2425, -0.001992, -0.5006), (-0.223, 0.01102, -0.5006), (-0.2555, -0.02146, -0.4606), (-0.2601, -0.04442, -0.5006), (-0.2601, -0.04442, -0.4606), (-0.2555, -0.06738, -0.4606), (-0.2425, -0.08684, -0.4606), (-0.223, -0.09985, -0.4606), (-0.223, -0.09985, -0.5006), (-0.2001, -0.1044, -0.4606), (-0.1771, -0.09985, -0.4606), (-0.1771, -0.09985, -0.5006), (-0.1577, -0.08684, -0.5006), (-0.1577, -0.08684, -0.4606), (-0.1446, -0.06738, -0.4606), (-0.1401, -0.04442, -0.4606), (-0.1401, -0.04442, -0.5006), (-0.1201, -0.04442, -0.5006), (-0.1201, -0.04442, -0.4606), (-0.1262, -0.0138, -0.4606), (-0.1435, 0.01215, -0.4606), (-0.2001, 0.03558, -0.4606), (-0.1695, 0.02949, -0.4606), (-0.2307, 0.02949, -0.4606), (-0.2307, 0.02949, -0.5006), (-0.2566, 0.01215, -0.4606), (-0.274, -0.0138, -0.4606), (-0.274, -0.0138, -0.5006), (-0.274, -0.07503, -0.5006), (-0.274, -0.07503, -0.4606), (-0.2801, -0.04442, -0.4606), (-0.2566, -0.101, -0.4606), (-0.2001, -0.1244, -0.4606), (-0.2307, -0.1183, -0.4606), (-0.1695, -0.1183, -0.5006), (-0.1695, -0.1183, -0.4606), (-0.1435, -0.101, -0.5006), (-0.1435, -0.101, -0.4606), (-0.1262, -0.07503, -0.4606), (-0.2001, 0.03558, -0.5006), (-0.2566, 0.01215, -0.5006), (-0.2555, -0.02146, -0.5006), (-0.2801, -0.04442, -0.5006), (-0.2555, -0.06738, -0.5006), (-0.2425, -0.08684, -0.5006), (-0.2566, -0.101, -0.5006), (-0.2307, -0.1183, -0.5006), (-0.2001, -0.1044, -0.5006), (-0.2001, -0.1244, -0.5006), (-0.1262, -0.07503, -0.5006), (-0.1446, -0.06738, -0.5006), (-0.1446, -0.02146, -0.5006), (-0.1262, -0.0138, -0.5006), (-0.1577, -0.001992, -0.5006), (-0.1435, 0.01215, -0.5006), (-0.1695, 0.02949, -0.5006), (-0.3601, 0.1156, -0.4606), (0.3599, -0.2044, -0.4606), (-0.3601, -0.2044, -0.4606), (0.3599, 0.1156, -0.4606), (0.3599, -0.2044, -0.5006), (0.3496, 0.1053, 0.02293), (-0.3601, 0.1156, 0.4194), (-0.3416, -0.2629, 0.0194), (-0.3498, 0.1053, 0.02293), (0.3599, 0.1156, 0.4194), (-0.3511, 0.1066, -0.01764), (-0.3601, 0.1156, -0.4206), (-0.3601, -0.2444, -0.4206), (0.3599, 0.1156, -0.4206), (0.3599, -0.2444, -0.4206), (0.3421, -0.2623, -0.0206), (0.351, 0.1066, -0.01764)], [], [(0, 4, 1, 525), (525, 1, 2, 6), (6, 2, 723, 3), (3, 723, 4, 0), (3, 733, 731, 6), (9, 5, 733, 3), (6, 731, 8, 7), (7, 8, 5, 9), (734, 10, 726, 11), (35, 73, 12, 13), (73, 75, 14, 12), (75, 15, 16, 14), (15, 17, 18, 16), (17, 62, 19, 18), (62, 20, 21, 19), (20, 63, 23, 21), (63, 65, 22, 23), (65, 24, 27, 22), (24, 25, 26, 27), (25, 28, 30, 26), (28, 68, 29, 30), (68, 32, 31, 29), (32, 69, 33, 31), (69, 71, 34, 33), (71, 35, 13, 34), (36, 37, 39, 61), (37, 38, 74, 39), (38, 40, 41, 74), (40, 42, 45, 41), (42, 43, 44, 45), (43, 47, 46, 44), (47, 48, 49, 46), (48, 50, 64, 49), (50, 51, 52, 64), (51, 53, 66, 52), (53, 54, 56, 66), (54, 55, 67, 56), (55, 57, 70, 67), (57, 58, 72, 70), (58, 59, 60, 72), (59, 36, 61, 60), (44, 62, 17, 45), (46, 20, 62, 44), (49, 63, 20, 46), (64, 65, 63, 49), (52, 24, 65, 64), (66, 25, 24, 52), (56, 28, 25, 66), (67, 68, 28, 56), (70, 32, 68, 67), (72, 69, 32, 70), (60, 71, 69, 72), (61, 35, 71, 60), (39, 73, 35, 61), (74, 75, 73, 39), (41, 15, 75, 74), (45, 17, 15, 41), (137, 136, 76, 97), (136, 138, 77, 76), (138, 78, 79, 77), (78, 127, 80, 79), (127, 126, 82, 80), (126, 129, 81, 82), (129, 84, 83, 81), (84, 130, 85, 83), (130, 86, 87, 85), (86, 88, 89, 87), (88, 132, 91, 89), (132, 92, 90, 91), (92, 134, 93, 90), (134, 94, 95, 93), (94, 96, 98, 95), (96, 137, 97, 98), (99, 101, 100, 124), (101, 102, 103, 100), (102, 104, 139, 103), (104, 105, 128, 139), (105, 106, 125, 128), (106, 107, 109, 125), (107, 110, 108, 109), (110, 111, 112, 108), (111, 113, 116, 112), (113, 114, 115, 116), (114, 117, 131, 115), (117, 119, 118, 131), (119, 120, 133, 118), (120, 122, 121, 133), (122, 123, 135, 121), (123, 99, 124, 135), (125, 126, 127, 128), (109, 129, 126, 125), (108, 84, 129, 109), (112, 130, 84, 108), (116, 86, 130, 112), (115, 88, 86, 116), (131, 132, 88, 115), (118, 92, 132, 131), (133, 134, 92, 118), (121, 94, 134, 133), (135, 96, 94, 121), (124, 137, 96, 135), (100, 136, 137, 124), (103, 138, 136, 100), (139, 78, 138, 103), (128, 127, 78, 139), (140, 200, 141, 142), (200, 201, 144, 141), (201, 203, 143, 144), (203, 191, 146, 143), (191, 147, 145, 146), (147, 193, 149, 145), (193, 148, 151, 149), (148, 150, 152, 151), (150, 196, 153, 152), (196, 195, 156, 153), (195, 154, 155, 156), (154, 198, 157, 155), (198, 158, 161, 157), (158, 159, 160, 161), (159, 162, 163, 160), (162, 140, 142, 163), (188, 165, 164, 189), (165, 166, 202, 164), (166, 168, 167, 202), (168, 169, 172, 167), (169, 170, 171, 172), (170, 173, 192, 171), (173, 174, 176, 192), (174, 175, 194, 176), (175, 178, 177, 194), (178, 180, 179, 177), (180, 181, 197, 179), (181, 183, 182, 197), (183, 185, 184, 182), (185, 186, 199, 184), (186, 187, 190, 199), (187, 188, 189, 190), (171, 147, 191, 172), (192, 193, 147, 171), (176, 148, 193, 192), (194, 150, 148, 176), (177, 196, 150, 194), (179, 195, 196, 177), (197, 154, 195, 179), (182, 198, 154, 197), (184, 158, 198, 182), (199, 159, 158, 184), (190, 162, 159, 199), (189, 140, 162, 190), (164, 200, 140, 189), (202, 201, 200, 164), (167, 203, 201, 202), (172, 191, 203, 167), (229, 204, 207, 205), (204, 266, 206, 207), (266, 208, 209, 206), (208, 210, 213, 209), (210, 211, 212, 213), (211, 257, 215, 212), (257, 256, 214, 215), (256, 216, 217, 214), (216, 218, 220, 217), (218, 221, 219, 220), (221, 222, 225, 219), (222, 223, 224, 225), (223, 226, 227, 224), (226, 262, 228, 227), (262, 264, 230, 228), (264, 229, 205, 230), (231, 232, 233, 253), (232, 235, 234, 233), (235, 236, 267, 234), (236, 237, 254, 267), (237, 238, 255, 254), (238, 240, 239, 255), (240, 242, 241, 239), (242, 243, 258, 241), (243, 244, 259, 258), (244, 246, 245, 259), (246, 247, 260, 245), (247, 248, 249, 260), (248, 250, 261, 249), (250, 251, 263, 261), (251, 252, 265, 263), (252, 231, 253, 265), (255, 211, 210, 254), (239, 257, 211, 255), (241, 256, 257, 239), (258, 216, 256, 241), (259, 218, 216, 258), (245, 221, 218, 259), (260, 222, 221, 245), (249, 223, 222, 260), (261, 226, 223, 249), (263, 262, 226, 261), (265, 264, 262, 263), (253, 229, 264, 265), (233, 204, 229, 253), (234, 266, 204, 233), (267, 208, 266, 234), (254, 210, 208, 267), (327, 329, 269, 268), (329, 330, 272, 269), (330, 270, 271, 272), (270, 273, 274, 271), (273, 315, 275, 274), (315, 276, 279, 275), (276, 277, 278, 279), (277, 319, 280, 278), (319, 281, 282, 280), (281, 322, 284, 282), (322, 285, 283, 284), (285, 286, 288, 283), (286, 324, 287, 288), (324, 325, 291, 287), (325, 289, 290, 291), (289, 327, 268, 290), (313, 292, 328, 293), (292, 295, 294, 328), (295, 296, 331, 294), (296, 297, 316, 331), (297, 298, 299, 316), (298, 300, 301, 299), (300, 302, 317, 301), (302, 303, 318, 317), (303, 304, 320, 318), (304, 305, 321, 320), (305, 306, 323, 321), (306, 307, 309, 323), (307, 310, 308, 309), (310, 311, 326, 308), (311, 312, 314, 326), (312, 313, 293, 314), (299, 315, 273, 316), (301, 276, 315, 299), (317, 277, 276, 301), (318, 319, 277, 317), (320, 281, 319, 318), (321, 322, 281, 320), (323, 285, 322, 321), (309, 286, 285, 323), (308, 324, 286, 309), (326, 325, 324, 308), (314, 289, 325, 326), (293, 327, 289, 314), (328, 329, 327, 293), (294, 330, 329, 328), (331, 270, 330, 294), (316, 273, 270, 331), (393, 333, 332, 359), (333, 335, 334, 332), (335, 336, 339, 334), (336, 337, 338, 339), (337, 340, 342, 338), (340, 343, 341, 342), (343, 344, 347, 341), (344, 345, 346, 347), (345, 348, 350, 346), (348, 389, 349, 350), (389, 390, 353, 349), (390, 351, 352, 353), (351, 355, 354, 352), (355, 391, 356, 354), (391, 358, 357, 356), (358, 393, 359, 357), (385, 361, 360, 394), (361, 363, 362, 360), (363, 365, 364, 362), (365, 366, 395, 364), (366, 368, 367, 395), (368, 369, 371, 367), (369, 370, 386, 371), (370, 372, 373, 386), (372, 374, 375, 373), (374, 376, 387, 375), (376, 377, 388, 387), (377, 378, 379, 388), (378, 380, 381, 379), (380, 382, 383, 381), (382, 384, 392, 383), (384, 385, 394, 392), (367, 340, 337, 395), (371, 343, 340, 367), (386, 344, 343, 371), (373, 345, 344, 386), (375, 348, 345, 373), (387, 389, 348, 375), (388, 390, 389, 387), (379, 351, 390, 388), (381, 355, 351, 379), (383, 391, 355, 381), (392, 358, 391, 383), (394, 393, 358, 392), (360, 333, 393, 394), (362, 335, 333, 360), (364, 336, 335, 362), (395, 337, 336, 364), (396, 397, 398, 417), (397, 399, 402, 398), (399, 400, 401, 402), (400, 458, 404, 401), (458, 405, 403, 404), (405, 440, 406, 403), (440, 441, 407, 406), (441, 443, 408, 407), (443, 445, 410, 408), (445, 448, 409, 410), (448, 447, 412, 409), (447, 450, 411, 412), (450, 413, 415, 411), (413, 453, 414, 415), (453, 452, 416, 414), (452, 396, 417, 416), (418, 419, 456, 455), (419, 420, 421, 456), (420, 422, 459, 421), (422, 423, 457, 459), (423, 424, 438, 457), (424, 425, 439, 438), (425, 426, 427, 439), (426, 428, 430, 427), (428, 429, 442, 430), (429, 431, 444, 442), (431, 432, 446, 444), (432, 433, 449, 446), (433, 434, 451, 449), (434, 435, 454, 451), (435, 436, 437, 454), (436, 418, 455, 437), (438, 405, 458, 457), (439, 440, 405, 438), (427, 441, 440, 439), (430, 443, 441, 427), (442, 445, 443, 430), (444, 448, 445, 442), (446, 447, 448, 444), (449, 450, 447, 446), (451, 413, 450, 449), (454, 453, 413, 451), (437, 452, 453, 454), (455, 396, 452, 437), (456, 397, 396, 455), (421, 399, 397, 456), (459, 400, 399, 421), (457, 458, 400, 459), (460, 461, 462, 482), (461, 522, 463, 462), (522, 464, 466, 463), (464, 505, 465, 466), (505, 504, 468, 465), (504, 507, 467, 468), (507, 510, 469, 467), (510, 509, 470, 469), (509, 513, 472, 470), (513, 473, 471, 472), (473, 515, 475, 471), (515, 517, 474, 475), (517, 476, 477, 474), (476, 478, 480, 477), (478, 481, 479, 480), (481, 460, 482, 479), (502, 483, 520, 521), (483, 484, 486, 520), (484, 485, 488, 486), (485, 487, 523, 488), (487, 489, 503, 523), (489, 490, 506, 503), (490, 491, 492, 506), (491, 493, 508, 492), (493, 494, 511, 508), (494, 495, 512, 511), (495, 496, 516, 512), (496, 497, 514, 516), (497, 498, 518, 514), (498, 499, 500, 518), (499, 501, 519, 500), (501, 502, 521, 519), (503, 504, 505, 523), (506, 507, 504, 503), (492, 510, 507, 506), (508, 509, 510, 492), (511, 513, 509, 508), (512, 473, 513, 511), (516, 515, 473, 512), (514, 517, 515, 516), (518, 476, 517, 514), (500, 478, 476, 518), (519, 481, 478, 500), (521, 460, 481, 519), (520, 461, 460, 521), (486, 522, 461, 520), (488, 464, 522, 486), (523, 505, 464, 488), (7, 9, 524, 526), (524, 0, 525, 526), (526, 525, 6, 7), (9, 3, 0, 524), (527, 528, 586, 549), (528, 529, 530, 586), (529, 531, 588, 530), (531, 532, 590, 588), (532, 533, 535, 590), (533, 534, 575, 535), (534, 536, 576, 575), (536, 537, 578, 576), (537, 538, 539, 578), (538, 540, 579, 539), (540, 541, 542, 579), (541, 543, 545, 542), (543, 544, 582, 545), (544, 546, 548, 582), (546, 547, 584, 548), (547, 527, 549, 584), (550, 585, 551, 573), (585, 587, 553, 551), (587, 589, 552, 553), (589, 555, 554, 552), (555, 556, 557, 554), (556, 558, 559, 557), (558, 577, 560, 559), (577, 561, 563, 560), (561, 564, 562, 563), (564, 580, 565, 562), (580, 567, 566, 565), (567, 581, 568, 566), (581, 583, 571, 568), (583, 569, 570, 571), (569, 572, 574, 570), (572, 550, 573, 574), (555, 590, 535, 556), (556, 535, 575, 558), (558, 575, 576, 577), (577, 576, 578, 561), (561, 578, 539, 564), (564, 539, 579, 580), (580, 579, 542, 567), (567, 542, 545, 581), (581, 545, 582, 583), (583, 582, 548, 569), (569, 548, 584, 572), (572, 584, 549, 550), (550, 549, 586, 585), (585, 586, 530, 587), (587, 530, 588, 589), (589, 588, 590, 555), (591, 592, 594, 614), (592, 593, 596, 594), (593, 595, 598, 596), (595, 597, 599, 598), (597, 600, 641, 599), (600, 601, 642, 641), (601, 602, 643, 642), (602, 603, 605, 643), (603, 604, 607, 605), (604, 606, 646, 607), (606, 608, 648, 646), (608, 609, 649, 648), (609, 610, 611, 649), (610, 612, 652, 611), (612, 613, 615, 652), (613, 591, 614, 615), (616, 618, 620, 617), (618, 653, 619, 620), (653, 621, 622, 619), (621, 654, 625, 622), (654, 623, 624, 625), (623, 626, 627, 624), (626, 629, 628, 627), (629, 644, 630, 628), (644, 645, 631, 630), (645, 632, 634, 631), (632, 647, 633, 634), (647, 650, 635, 633), (650, 651, 638, 635), (651, 636, 637, 638), (636, 639, 640, 637), (639, 616, 617, 640), (654, 599, 641, 623), (623, 641, 642, 626), (626, 642, 643, 629), (629, 643, 605, 644), (644, 605, 607, 645), (645, 607, 646, 632), (632, 646, 648, 647), (647, 648, 649, 650), (650, 649, 611, 651), (651, 611, 652, 636), (636, 652, 615, 639), (639, 615, 614, 616), (616, 614, 594, 618), (618, 594, 596, 653), (653, 596, 598, 621), (621, 598, 599, 654), (678, 655, 714, 679), (655, 656, 716, 714), (656, 657, 659, 716), (657, 660, 658, 659), (660, 661, 664, 658), (661, 662, 663, 664), (662, 665, 704, 663), (665, 667, 666, 704), (667, 668, 706, 666), (668, 669, 707, 706), (669, 670, 671, 707), (670, 672, 710, 671), (672, 673, 674, 710), (673, 676, 675, 674), (676, 677, 713, 675), (677, 678, 679, 713), (680, 715, 682, 681), (715, 717, 683, 682), (717, 718, 685, 683), (718, 702, 684, 685), (702, 687, 686, 684), (687, 703, 688, 686), (703, 690, 689, 688), (690, 705, 693, 689), (705, 691, 692, 693), (691, 708, 694, 692), (708, 709, 696, 694), (709, 711, 695, 696), (711, 697, 698, 695), (697, 699, 700, 698), (699, 712, 701, 700), (712, 680, 681, 701), (702, 658, 664, 687), (687, 664, 663, 703), (703, 663, 704, 690), (690, 704, 666, 705), (705, 666, 706, 691), (691, 706, 707, 708), (708, 707, 671, 709), (709, 671, 710, 711), (711, 710, 674, 697), (697, 674, 675, 699), (699, 675, 713, 712), (712, 713, 679, 680), (680, 679, 714, 715), (715, 714, 716, 717), (717, 716, 659, 718), (718, 659, 658, 702), (719, 722, 720, 721), (719, 1, 4, 722), (721, 2, 1, 719), (720, 723, 2, 721), (722, 4, 723, 720), (727, 724, 728, 725), (727, 726, 10, 724), (725, 8, 726, 727), (728, 5, 8, 725), (724, 10, 5, 728), (730, 732, 735, 729), (730, 731, 733, 732), (729, 11, 731, 730), (735, 734, 11, 729), (732, 733, 734, 735)])
me_mesh_1_dat_4_003.polygons.foreach_set('use_smooth', [True] * 556)
_k = set([(0, 3), (0, 524), (0, 525), (1, 2), (1, 4), (1, 719), (2, 721), (2, 723), (3, 6), (3, 9), (4, 722), (4, 723), (5, 8), (5, 10), (5, 728), (6, 7), (6, 525), (7, 9), (7, 526), (8, 725), (8, 726), (9, 524), (10, 724), (10, 726), (11, 729), (11, 731), (11, 734), (12, 13), (12, 14), (13, 34), (14, 16), (15, 17), (15, 75), (16, 18), (17, 62), (18, 19), (19, 21), (20, 62), (20, 63), (21, 23), (22, 23), (22, 27), (24, 25), (24, 65), (25, 28), (26, 27), (26, 30), (28, 68), (29, 30), (29, 31), (31, 33), (32, 68), (32, 69), (33, 34), (35, 71), (35, 73), (36, 37), (36, 59), (37, 38), (38, 40), (39, 61), (39, 74), (40, 42), (41, 45), (41, 74), (42, 43), (43, 47), (44, 45), (44, 46), (46, 49), (47, 48), (48, 50), (49, 64), (50, 51), (51, 53), (52, 64), (52, 66), (53, 54), (54, 55), (55, 57), (56, 66), (56, 67), (57, 58), (58, 59), (60, 61), (60, 72), (63, 65), (67, 70), (69, 71), (70, 72), (73, 75), (76, 77), (76, 97), (77, 79), (78, 127), (78, 138), (79, 80), (80, 82), (81, 82), (81, 83), (83, 85), (84, 129), (84, 130), (85, 87), (86, 88), (86, 130), (87, 89), (88, 132), (89, 91), (90, 91), (90, 93), (92, 132), (92, 134), (93, 95), (94, 96), (94, 134), (95, 98), (96, 137), (97, 98), (99, 101), (99, 123), (100, 103), (100, 124), (101, 102), (102, 104), (103, 139), (104, 105), (105, 106), (106, 107), (107, 110), (108, 109), (108, 112), (109, 125), (110, 111), (111, 113), (112, 116), (113, 114), (114, 117), (115, 116), (115, 131), (117, 119), (118, 131), (118, 133), (119, 120), (120, 122), (121, 133), (121, 135), (122, 123), (124, 135), (125, 128), (126, 127), (126, 129), (128, 139), (136, 137), (136, 138), (140, 162), (140, 200), (141, 142), (141, 144), (142, 163), (143, 144), (143, 146), (145, 146), (145, 149), (147, 191), (147, 193), (148, 150), (148, 193), (149, 151), (150, 196), (151, 152), (152, 153), (153, 156), (154, 195), (154, 198), (155, 156), (155, 157), (157, 161), (158, 159), (158, 198), (159, 162), (160, 161), (160, 163), (164, 189), (164, 202), (165, 166), (165, 188), (166, 168), (167, 172), (167, 202), (168, 169), (169, 170), (170, 173), (171, 172), (171, 192), (173, 174), (174, 175), (175, 178), (176, 192), (176, 194), (177, 179), (177, 194), (178, 180), (179, 197), (180, 181), (181, 183), (182, 184), (182, 197), (183, 185), (184, 199), (185, 186), (186, 187), (187, 188), (189, 190), (190, 199), (191, 203), (195, 196), (200, 201), (201, 203), (204, 229), (204, 266), (205, 207), (205, 230), (206, 207), (206, 209), (208, 210), (208, 266), (209, 213), (210, 211), (211, 257), (212, 213), (212, 215), (214, 215), (214, 217), (216, 218), (216, 256), (217, 220), (218, 221), (219, 220), (219, 225), (221, 222), (222, 223), (223, 226), (224, 225), (224, 227), (226, 262), (227, 228), (228, 230), (229, 264), (231, 232), (231, 252), (232, 235), (233, 234), (233, 253), (234, 267), (235, 236), (236, 237), (237, 238), (238, 240), (239, 241), (239, 255), (240, 242), (241, 258), (242, 243), (243, 244), (244, 246), (245, 259), (245, 260), (246, 247), (247, 248), (248, 250), (249, 260), (249, 261), (250, 251), (251, 252), (253, 265), (254, 255), (254, 267), (256, 257), (258, 259), (261, 263), (262, 264), (263, 265), (268, 269), (268, 290), (269, 272), (270, 273), (270, 330), (271, 272), (271, 274), (273, 315), (274, 275), (275, 279), (276, 277), (276, 315), (277, 319), (278, 279), (278, 280), (280, 282), (281, 319), (281, 322), (282, 284), (283, 284), (283, 288), (285, 286), (285, 322), (286, 324), (287, 288), (287, 291), (289, 325), (289, 327), (290, 291), (292, 295), (292, 313), (293, 314), (293, 328), (294, 328), (294, 331), (295, 296), (296, 297), (297, 298), (298, 300), (299, 301), (299, 316), (300, 302), (301, 317), (302, 303), (303, 304), (304, 305), (305, 306), (306, 307), (307, 310), (308, 309), (308, 326), (309, 323), (310, 311), (311, 312), (312, 313), (314, 326), (316, 331), (317, 318), (318, 320), (320, 321), (321, 323), (324, 325), (327, 329), (329, 330), (332, 334), (332, 359), (333, 335), (333, 393), (334, 339), (335, 336), (336, 337), (337, 340), (338, 339), (338, 342), (340, 343), (341, 342), (341, 347), (343, 344), (344, 345), (345, 348), (346, 347), (346, 350), (348, 389), (349, 350), (349, 353), (351, 355), (351, 390), (352, 353), (352, 354), (354, 356), (355, 391), (356, 357), (357, 359), (358, 391), (358, 393), (360, 362), (360, 394), (361, 363), (361, 385), (362, 364), (363, 365), (364, 395), (365, 366), (366, 368), (367, 371), (367, 395), (368, 369), (369, 370), (370, 372), (371, 386), (372, 374), (373, 375), (373, 386), (374, 376), (375, 387), (376, 377), (377, 378), (378, 380), (379, 381), (379, 388), (380, 382), (381, 383), (382, 384), (383, 392), (384, 385), (387, 388), (389, 390), (392, 394), (396, 397), (396, 452), (397, 399), (398, 402), (398, 417), (399, 400), (400, 458), (401, 402), (401, 404), (403, 404), (403, 406), (405, 440), (405, 458), (406, 407), (407, 408), (408, 410), (409, 410), (409, 412), (411, 412), (411, 415), (413, 450), (413, 453), (414, 415), (414, 416), (416, 417), (418, 419), (418, 436), (419, 420), (420, 422), (421, 456), (421, 459), (422, 423), (423, 424), (424, 425), (425, 426), (426, 428), (427, 430), (427, 439), (428, 429), (429, 431), (430, 442), (431, 432), (432, 433), (433, 434), (434, 435), (435, 436), (437, 454), (437, 455), (438, 439), (438, 457), (440, 441), (441, 443), (442, 444), (443, 445), (444, 446), (445, 448), (446, 449), (447, 448), (447, 450), (449, 451), (451, 454), (452, 453), (455, 456), (457, 459), (460, 461), (460, 481), (461, 522), (462, 463), (462, 482), (463, 466), (464, 505), (464, 522), (465, 466), (465, 468), (467, 468), (467, 469), (469, 470), (470, 472), (471, 472), (471, 475), (473, 513), (473, 515), (474, 475), (474, 477), (476, 478), (476, 517), (477, 480), (478, 481), (479, 480), (479, 482), (483, 484), (483, 502), (484, 485), (485, 487), (486, 488), (486, 520), (487, 489), (488, 523), (489, 490), (490, 491), (491, 493), (492, 506), (492, 508), (493, 494), (494, 495), (495, 496), (496, 497), (497, 498), (498, 499), (499, 501), (500, 518), (500, 519), (501, 502), (503, 506), (503, 523), (504, 505), (504, 507), (507, 510), (508, 511), (509, 510), (509, 513), (511, 512), (512, 516), (514, 516), (514, 518), (515, 517), (519, 521), (520, 521), (524, 526), (525, 526), (527, 528), (527, 547), (528, 529), (529, 531), (530, 586), (530, 588), (531, 532), (532, 533), (533, 534), (534, 536), (535, 575), (535, 590), (536, 537), (537, 538), (538, 540), (539, 578), (539, 579), (540, 541), (541, 543), (542, 545), (542, 579), (543, 544), (544, 546), (545, 582), (546, 547), (548, 582), (548, 584), (549, 584), (549, 586), (550, 572), (550, 585), (551, 553), (551, 573), (552, 553), (552, 554), (554, 557), (555, 556), (555, 589), (556, 558), (557, 559), (558, 577), (559, 560), (560, 563), (561, 564), (561, 577), (562, 563), (562, 565), (564, 580), (565, 566), (566, 568), (567, 580), (567, 581), (568, 571), (569, 572), (569, 583), (570, 571), (570, 574), (573, 574), (575, 576), (576, 578), (581, 583), (585, 587), (587, 589), (588, 590), (591, 592), (591, 613), (592, 593), (593, 595), (594, 596), (594, 614), (595, 597), (596, 598), (597, 600), (598, 599), (599, 641), (600, 601), (601, 602), (602, 603), (603, 604), (604, 606), (605, 607), (605, 643), (606, 608), (607, 646), (608, 609), (609, 610), (610, 612), (611, 649), (611, 652), (612, 613), (614, 615), (615, 652), (616, 618), (616, 639), (617, 620), (617, 640), (618, 653), (619, 620), (619, 622), (621, 653), (621, 654), (622, 625), (623, 626), (623, 654), (624, 625), (624, 627), (626, 629), (627, 628), (628, 630), (629, 644), (630, 631), (631, 634), (632, 645), (632, 647), (633, 634), (633, 635), (635, 638), (636, 639), (636, 651), (637, 638), (637, 640), (641, 642), (642, 643), (644, 645), (646, 648), (647, 650), (648, 649), (650, 651), (655, 656), (655, 678), (656, 657), (657, 660), (658, 659), (658, 664), (659, 716), (660, 661), (661, 662), (662, 665), (663, 664), (663, 704), (665, 667), (666, 704), (666, 706), (667, 668), (668, 669), (669, 670), (670, 672), (671, 707), (671, 710), (672, 673), (673, 676), (674, 675), (674, 710), (675, 713), (676, 677), (677, 678), (679, 713), (679, 714), (680, 712), (680, 715), (681, 682), (681, 701), (682, 683), (683, 685), (684, 685), (684, 686), (686, 688), (687, 702), (687, 703), (688, 689), (689, 693), (690, 703), (690, 705), (691, 705), (691, 708), (692, 693), (692, 694), (694, 696), (695, 696), (695, 698), (697, 699), (697, 711), (698, 700), (699, 712), (700, 701), (702, 718), (706, 707), (708, 709), (709, 711), (714, 716), (715, 717), (717, 718), (719, 721), (719, 722), (720, 721), (720, 722), (720, 723), (724, 727), (724, 728), (725, 727), (725, 728), (726, 727), (729, 730), (729, 735), (730, 731), (730, 732), (731, 733), (732, 733), (732, 735), (733, 734), (734, 735)])
me_mesh_1_dat_4_003.attributes.new('sharp_edge', 'BOOLEAN', 'EDGE').data.foreach_set('value', [ (min(e.vertices), max(e.vertices)) in _k for e in me_mesh_1_dat_4_003.edges])
me_mesh_1_dat_4_003.materials.append(mat_material_4_c)
me_mesh_1_dat_4_003.use_remesh_fix_poles = True
me_mesh_1_dat_4_003.use_remesh_preserve_attributes = False
me_mesh_1_dat_4_003.use_mirror_vertex_groups = False
me_mesh_1_dat_4_003.update()

# ---- objects
ob_plane = bpy.data.objects.new('Plane', me_plane_001)
ob_camera = bpy.data.objects.new('Camera', cam_camera_001)
ob_area_001 = bpy.data.objects.new('Area.001', light_area_006)
ob_area_002 = bpy.data.objects.new('Area.002', light_area_001)
ob_cube = bpy.data.objects.new('Cube', me_cube)
ob_patternbrick = bpy.data.objects.new('PatternBrick', me_mesh_1_dat_4_003)

# ---- transforms, parenting, visibility, modifiers, constraints
ob_plane.location = (0.0, 0.0, 0.0)
ob_plane.scale = (9.006, 5.974, 1.0)
ob_plane.lineart.crease_threshold = 0.0
ob_camera.location = (6.012, 0.0, 4.057)
ob_camera.rotation_euler = (0.6278, 0.0, 1.594)
ob_camera.lock_rotations_4d = False
ob_camera.empty_display_type = 'ARROWS'
ob_camera.color = (0.0, 0.0, 0.0, 0.0)
ob_camera.display_type = 'WIRE'
ob_camera.lineart.crease_threshold = 0.0
ob_area_001.location = (-0.6413, 1.016, 4.966)
ob_area_001.rotation_euler = (-0.01443, -0.0, 0.0)
ob_area_001.scale = (5.838, 1.0, 1.0)
ob_area_001.lineart.crease_threshold = 0.0
ob_area_002.location = (-0.6413, -5.724, 3.73)
ob_area_002.rotation_euler = (1.259, -0.0, 0.0)
ob_area_002.scale = (5.838, 1.0, 1.0)
ob_area_002.lineart.crease_threshold = 0.0
ob_cube.location = (0.0, 3.253, 0.0)
ob_cube.scale = (7.256, 0.08547, 5.308)
ob_cube.color = (0.0, 0.1779, 1.0, 1.0)
ob_cube.display_type = 'SOLID'
ob_cube.lineart.crease_threshold = 0.0
ob_patternbrick.location = (8.561, 4.457e-07, 0.8492)
ob_patternbrick.lineart.crease_threshold = 0.0
_m = ob_patternbrick.modifiers.new('Bevel', 'BEVEL')
_m.width = 0.005
_m.width_pct = 0.005
_m.segments = 4
_m.limit_method = 'WEIGHT'
_m = ob_patternbrick.modifiers.new('Edge Split', 'EDGE_SPLIT')

# ---- collection membership
col_collection_001.objects.link(ob_plane)
col_collection_001.objects.link(ob_camera)
col_collection_001.objects.link(ob_area_001)
col_collection_001.objects.link(ob_area_002)
col_collection_001.objects.link(ob_cube)
col_collection_001.objects.link(ob_patternbrick)

# ---- scene / render settings (as saved in the file)
scene.camera = ob_camera
scene.frame_start = 1; scene.frame_end = 250; scene.frame_set(9)
scene.render.engine = 'CYCLES'
scene.cycles.samples = 400
scene.cycles.sampling_pattern = 'TABULATED_SOBOL'
scene.cycles.use_adaptive_sampling = False
scene.cycles.use_light_tree = False
scene.cycles.diffuse_bounces = 20
scene.cycles.glossy_bounces = 20
scene.view_settings.view_transform = 'Filmic'
bpy.context.view_layer.update()
